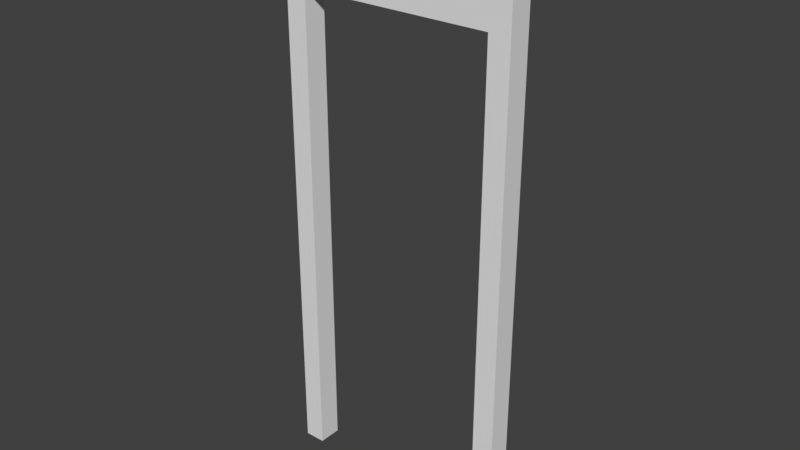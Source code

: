 # Source: base.blend  (saved by Blender 2.78.0; exported with 4.5.12 LTS)
import bpy
from mathutils import Matrix  # noqa: F401  (used for matrix-valued properties, if any)

bpy.ops.wm.read_factory_settings(use_empty=True)
scene = bpy.context.scene
scene.name = 'Scene'

# ---- collections
col_collection_1 = bpy.data.collections.new('Collection 1'); scene.collection.children.link(col_collection_1)

# ---- materials (node trees are filled in below, after node groups)
mat_material = bpy.data.materials.new('Material')
mat_material.alpha_threshold = 0.0
mat_material.use_transparent_shadow = False
mat_material.roughness = 0.5
mat_material.line_color = (0.0, 0.0, 0.0, 1.0)

# ---- material node trees

# ---- world
world_world = bpy.data.worlds.new('World'); scene.world = world_world
world_world.color = (0.05088, 0.05088, 0.05088)
world_world.use_sun_shadow = False
world_world.sun_shadow_jitter_overblur = 0.0
world_world.cycles.sampling_method = 'MANUAL'

# ---- meshes
me_cube = bpy.data.meshes.new('Cube')
me_cube.from_pydata([(-0.5, 0.05, 0.0), (0.5, 0.05, 0.0), (0.5, -0.05, 0.0), (-0.5, -0.05, 0.0), (-0.5, 0.05, 2.4), (0.5, 0.05, 2.4), (0.5, -0.05, 2.4), (-0.5, -0.05, 2.4), (0.41, 0.05, 2.4), (0.41, -0.05, 2.4), (0.41, 0.05, 0.0), (0.41, -0.05, 0.0), (-0.41, -0.05, 2.4), (-0.41, 0.05, 0.0), (-0.41, 0.05, 2.4), (-0.41, -0.05, 0.0), (-0.41, -0.05, 2.05), (0.41, -0.05, 2.05), (0.5, 0.05, 2.05), (-0.5, -0.05, 2.05), (-0.41, 0.05, 2.05), (0.5, -0.05, 2.05), (0.41, 0.05, 2.05), (-0.5, 0.05, 2.05)], [], [(0, 13, 15, 3), (4, 7, 12, 14), (0, 23, 20, 13), (1, 18, 21, 2), (2, 21, 17, 11), (4, 23, 19, 7), (10, 22, 18, 1), (11, 10, 1, 2), (20, 22, 17, 16), (8, 9, 6, 5), (20, 16, 15, 13), (15, 16, 19, 3), (10, 11, 17, 22), (14, 12, 9, 8), (20, 23, 4, 14), (16, 17, 9, 12), (21, 18, 5, 6), (18, 22, 8, 5), (17, 21, 6, 9), (22, 20, 14, 8), (19, 23, 0, 3), (19, 16, 12, 7)])
_uv = me_cube.uv_layers.new(name='UVMap')
_uv.uv.foreach_set('vector', [6.616e-06, 1.407e-05, 0.09, 1.407e-05, 0.09, 1.407e-05, 5.811e-06, 1.407e-05, 6.616e-06, 2.4, 6.616e-06, 2.4, 0.09001, 2.4, 0.09, 2.4, 6.616e-06, 1.407e-05, 6.616e-06, 2.05, 0.09, 2.05, 0.09, 1.407e-05, 1.0, 1.407e-05, 1.0, 2.05, 1.0, 2.05, 1.0, 1.407e-05, 1.0, 1.407e-05, 1.0, 2.05, 0.91, 2.05, 0.91, 1.407e-05, 6.616e-06, 2.4, 6.616e-06, 2.05, 6.499e-06, 2.05, 6.616e-06, 2.4, 0.91, 1.407e-05, 0.91, 2.05, 1.0, 2.05, 1.0, 1.407e-05, 0.91, 1.407e-05, 0.91, 1.407e-05, 1.0, 1.407e-05, 1.0, 1.407e-05, 0.09, 2.05, 0.91, 2.05, 0.91, 2.05, 0.09, 2.05, 0.91, 2.4, 0.91, 2.4, 1.0, 2.4, 1.0, 2.4, 0.09, 2.05, 0.09, 2.05, 0.09, 1.407e-05, 0.09, 1.407e-05, 0.09, 1.407e-05, 0.09, 2.05, 6.499e-06, 2.05, 5.811e-06, 1.407e-05, 0.91, 1.407e-05, 0.91, 1.407e-05, 0.91, 2.05, 0.91, 2.05, 0.09, 2.4, 0.09001, 2.4, 0.91, 2.4, 0.91, 2.4, 0.09, 2.05, 6.616e-06, 2.05, 6.616e-06, 2.4, 0.09, 2.4, 0.09, 2.05, 0.91, 2.05, 0.91, 2.4, 0.09001, 2.4, 1.0, 2.05, 1.0, 2.05, 1.0, 2.4, 1.0, 2.4, 1.0, 2.05, 0.91, 2.05, 0.91, 2.4, 1.0, 2.4, 0.91, 2.05, 1.0, 2.05, 1.0, 2.4, 0.91, 2.4, 0.91, 2.05, 0.09, 2.05, 0.09, 2.4, 0.91, 2.4, 6.499e-06, 2.05, 6.616e-06, 2.05, 6.616e-06, 1.407e-05, 5.811e-06, 1.407e-05, 6.499e-06, 2.05, 0.09, 2.05, 0.09001, 2.4, 6.616e-06, 2.4])
me_cube.materials.append(mat_material)
me_cube.use_remesh_preserve_volume = False
me_cube.use_remesh_preserve_attributes = False
me_cube.use_mirror_vertex_groups = False
me_cube.update()

# ---- objects
ob_cube = bpy.data.objects.new('Cube', me_cube)

# ---- transforms, parenting, visibility, modifiers, constraints
ob_cube.location = (0.0, 0.0, 0.0)
ob_cube.lock_rotations_4d = False
ob_cube.empty_display_type = 'ARROWS'
ob_cube.lineart.crease_threshold = 0.0

# ---- collection membership
col_collection_1.objects.link(ob_cube)

# ---- scene / render settings (as saved in the file)
scene.frame_start = 1; scene.frame_end = 250; scene.frame_set(1)
scene.render.engine = 'BLENDER_EEVEE_NEXT'
scene.render.resolution_percentage = 50
scene.render.dither_intensity = 0.0
scene.cycles.use_denoising = False
scene.cycles.samples = 128
scene.cycles.sampling_pattern = 'TABULATED_SOBOL'
scene.cycles.light_sampling_threshold = 0.0
scene.cycles.use_adaptive_sampling = False
scene.cycles.use_light_tree = False
scene.cycles.blur_glossy = 0.0
scene.cycles.sample_clamp_indirect = 0.0
scene.view_settings.view_transform = 'Standard'
bpy.context.view_layer.update()

# ---- added for rendering (the .blend has no active camera and no usable light): camera, sun
cam_auto = bpy.data.cameras.new('AutoCamera')
cam_auto.lens = 50.0
cam_auto.sensor_width = 36.0
cam_auto.clip_end = 1000.0
ob_auto_camera = bpy.data.objects.new('AutoCamera', cam_auto)
scene.collection.objects.link(ob_auto_camera)
ob_auto_camera.location = (2.40736, -2.88884, 3.12589)
ob_auto_camera.rotation_euler = (1.09748, -7.21219e-08, 0.694738)
scene.camera = ob_auto_camera
light_auto_sun = bpy.data.lights.new('AutoSun', 'SUN')
light_auto_sun.energy = 3.0
light_auto_sun.angle = 0.0523599
ob_auto_sun = bpy.data.objects.new('AutoSun', light_auto_sun)
scene.collection.objects.link(ob_auto_sun)
ob_auto_sun.rotation_euler = (0.872665, 0.174533, 0.523599)
bpy.context.view_layer.update()
